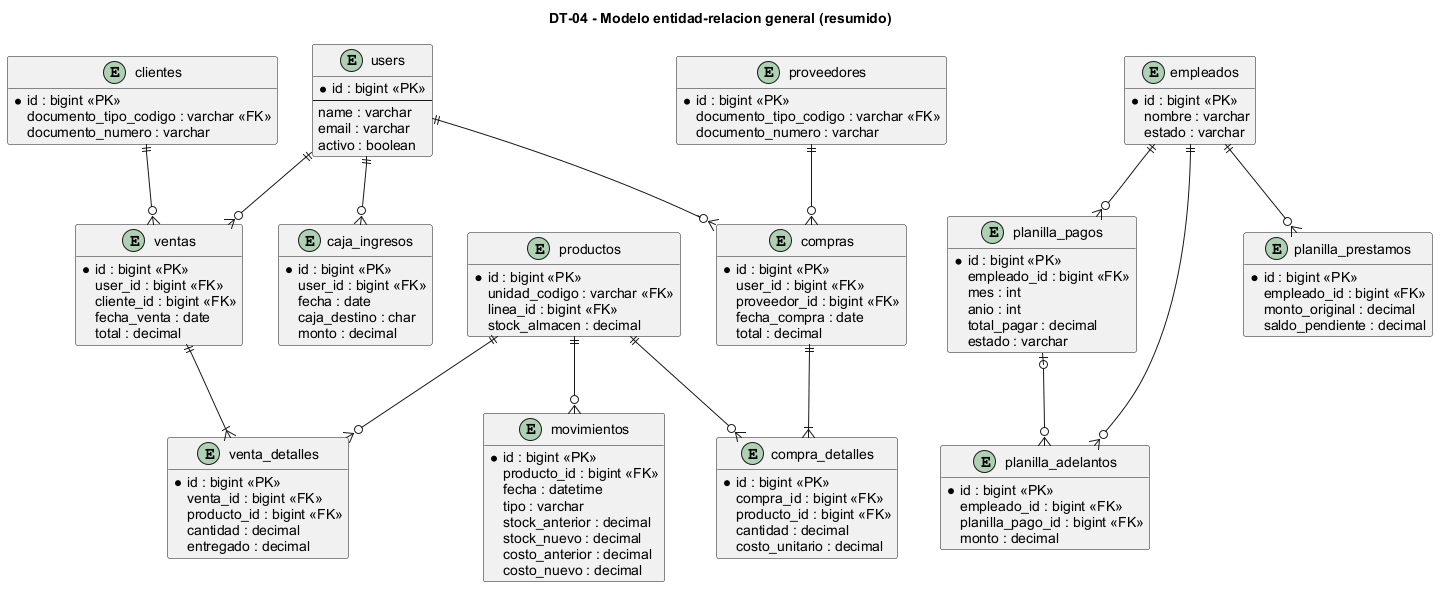

The diagram above was rendered by PlantUML. Its source (embedded in the PNG):
@startuml DT-04_modelo_er
title DT-04 - Modelo entidad-relacion general (resumido)
hide methods
hide stereotypes
skinparam shadowing false
skinparam defaultFontName Arial

entity users {
  * id : bigint <<PK>>
  --
  name : varchar
  email : varchar
  activo : boolean
}
entity clientes {
  * id : bigint <<PK>>
  documento_tipo_codigo : varchar <<FK>>
  documento_numero : varchar
}
entity proveedores {
  * id : bigint <<PK>>
  documento_tipo_codigo : varchar <<FK>>
  documento_numero : varchar
}
entity productos {
  * id : bigint <<PK>>
  unidad_codigo : varchar <<FK>>
  linea_id : bigint <<FK>>
  stock_almacen : decimal
}
entity ventas {
  * id : bigint <<PK>>
  user_id : bigint <<FK>>
  cliente_id : bigint <<FK>>
  fecha_venta : date
  total : decimal
}
entity venta_detalles {
  * id : bigint <<PK>>
  venta_id : bigint <<FK>>
  producto_id : bigint <<FK>>
  cantidad : decimal
  entregado : decimal
}
entity compras {
  * id : bigint <<PK>>
  user_id : bigint <<FK>>
  proveedor_id : bigint <<FK>>
  fecha_compra : date
  total : decimal
}
entity compra_detalles {
  * id : bigint <<PK>>
  compra_id : bigint <<FK>>
  producto_id : bigint <<FK>>
  cantidad : decimal
  costo_unitario : decimal
}
entity movimientos {
  * id : bigint <<PK>>
  producto_id : bigint <<FK>>
  fecha : datetime
  tipo : varchar
  stock_anterior : decimal
  stock_nuevo : decimal
  costo_anterior : decimal
  costo_nuevo : decimal
}
entity caja_ingresos {
  * id : bigint <<PK>>
  user_id : bigint <<FK>>
  fecha : date
  caja_destino : char
  monto : decimal
}
entity empleados {
  * id : bigint <<PK>>
  nombre : varchar
  estado : varchar
}
entity planilla_pagos {
  * id : bigint <<PK>>
  empleado_id : bigint <<FK>>
  mes : int
  anio : int
  total_pagar : decimal
  estado : varchar
}
entity planilla_adelantos {
  * id : bigint <<PK>>
  empleado_id : bigint <<FK>>
  planilla_pago_id : bigint <<FK>>
  monto : decimal
}
entity planilla_prestamos {
  * id : bigint <<PK>>
  empleado_id : bigint <<FK>>
  monto_original : decimal
  saldo_pendiente : decimal
}

users ||--o{ ventas
users ||--o{ compras
users ||--o{ caja_ingresos
clientes ||--o{ ventas
proveedores ||--o{ compras
ventas ||--|{ venta_detalles
compras ||--|{ compra_detalles
productos ||--o{ venta_detalles
productos ||--o{ compra_detalles
productos ||--o{ movimientos
empleados ||--o{ planilla_pagos
empleados ||--o{ planilla_adelantos
empleados ||--o{ planilla_prestamos
planilla_pagos |o--o{ planilla_adelantos
@enduml